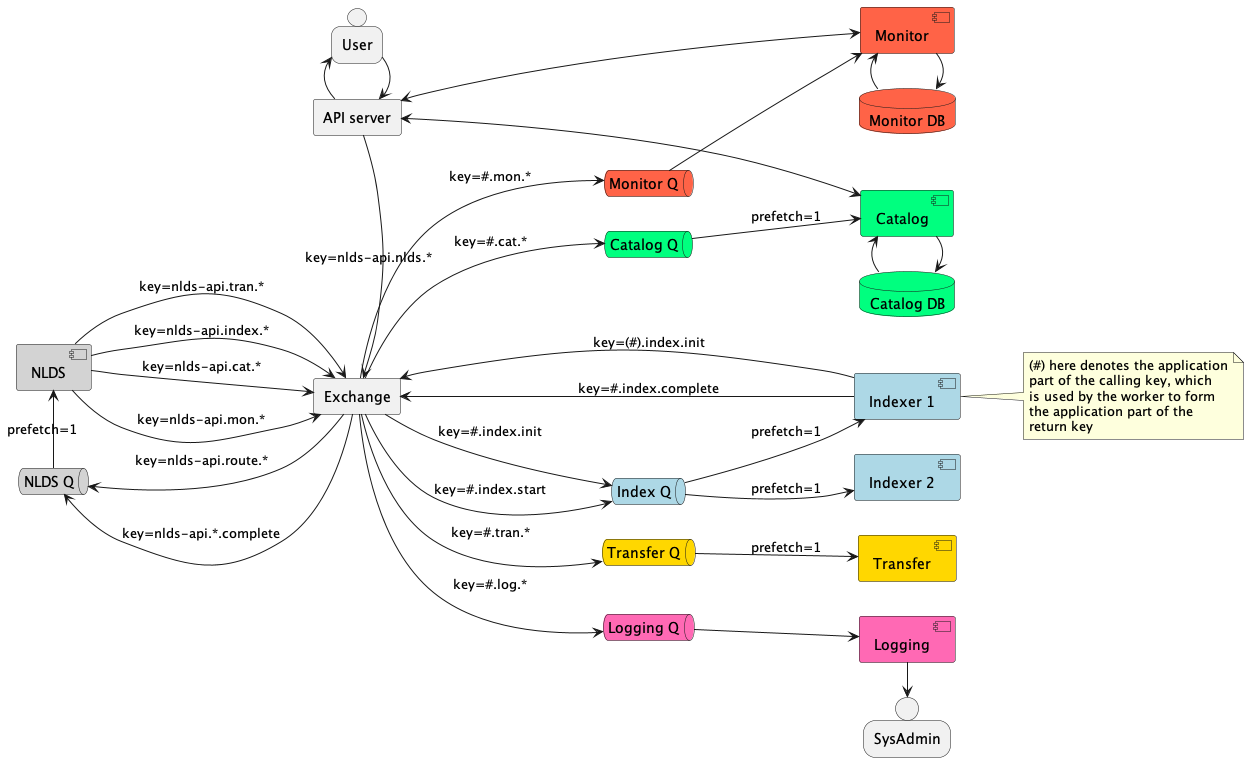

The diagram above was rendered by PlantUML. Its source (embedded in the PNG):
@startuml queue_structure

left to right direction
together {
    person user as "User"
    agent api_server as "API server" 
}
user -> api_server
api_server -> user

together {
    queue wq as "NLDS Q" #lightgrey
    component work as "NLDS" #lightgrey
    /'database iddb as "TransactionDB" #lightgrey'/
    agent pex as "Exchange"
    ' note top of pex: type=topic
}

pex --> wq : key=nlds-api.*.complete
pex --> wq : key=nlds-api.route.*
wq -> work : prefetch=1
/'work -> iddb : SQL'/

together {
    queue sq as "Index Q" #lightblue
    queue tq as "Transfer Q" #gold
}
together {
    queue mq as "Monitor Q" #tomato
    queue cq as "Catalog Q" #springgreen
}

pex --> sq : key=#.index.init
pex --> sq : key=#.index.start
pex --> tq : key=#.tran.*
pex --> cq : key=#.cat.*

work --> pex : key=nlds-api.index.*
work --> pex : key=nlds-api.tran.*
work --> pex : key=nlds-api.mon.*
work --> pex : key=nlds-api.cat.*

queue lq as "Logging Q" #hotpink

pex --> mq : key=#.mon.*
pex --> lq : key=#.log.*

together {
    component scan1 as "Indexer 1" #lightblue
    component scan2 as "Indexer 2" #lightblue
}

component tran1 as "Transfer" #gold

together {
    component cat1 as "Catalog" #springgreen
    database cat_db as "Catalog DB" #springgreen
}
cat1 -> cat_db
cat_db -> cat1
' cat1 -> pex

together {
    component mon1 as "Monitor" #tomato
    database mon_db as "Monitor DB" #tomato
}

mon1 -> mon_db
mon_db -> mon1
' mon1 -> pex

api_server <-> mon1
api_server <-> cat1

together {
    component log1 as "Logging" #hotpink
    person sysadmin as "SysAdmin"
}

api_server -> pex : key=nlds-api.nlds.*

sq --> scan1 : prefetch=1
sq --> scan2 : prefetch=1
tq --> tran1 : prefetch=1
cq --> cat1 : prefetch=1

mq --> mon1
lq --> log1

' mon1 -> user
sysadmin <- log1

scan1 --> pex : key=#.index.complete
scan1 --> pex : key=(#).index.init

note right of scan1
    (#) here denotes the application
    part of the calling key, which 
    is used by the worker to form 
    the application part of the
    return key
end note

@enduml